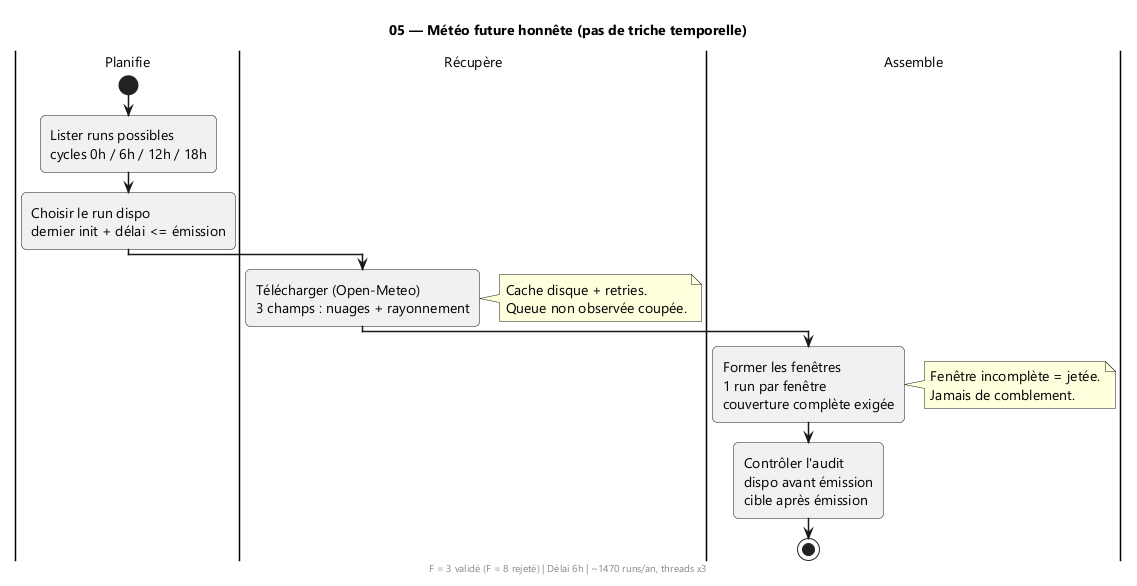

The diagram above was rendered by PlantUML. Its source (embedded in the PNG):
@startuml
' ============================================================
' 05 — NWP OPÉRATIONNEL : protocole Single Runs (ECMWF IFS via Open-Meteo)
' Code : data/nwp_runs.py (fetch_runs + build_operational_windows).
' Garantie : init + délai <= émission (délai 6h) ; 1 run par fenêtre,
' couverture complète exigée, fenêtre incomplète = jetée, jamais comblée.
' Champs : cloud_cover, cloud_cover_low, shortwave_radiation (F=3).
' Sortie : tenseur (B, H, F) + audit, covariables futures du training.
' ============================================================
skinparam shadowing false
skinparam roundCorner 10
skinparam defaultFontName Segoe UI
skinparam defaultFontSize 14
skinparam ArrowThickness 1.5

title 05 — Météo future honnête (pas de triche temporelle)

|Planifie|
start
:Lister runs possibles\ncycles 0h / 6h / 12h / 18h;
:Choisir le run dispo\ndernier init + délai <= émission;

|Récupère|
:Télécharger (Open-Meteo)\n3 champs : nuages + rayonnement;
note right : Cache disque + retries.\nQueue non observée coupée.

|Assemble|
:Former les fenêtres\n1 run par fenêtre\ncouverture complète exigée;
note right : Fenêtre incomplète = jetée.\nJamais de comblement.
:Contrôler l'audit\ndispo avant émission\ncible après émission;
stop

footer F = 3 validé (F = 8 rejeté) | Délai 6h | ~1470 runs/an, threads x3
@enduml